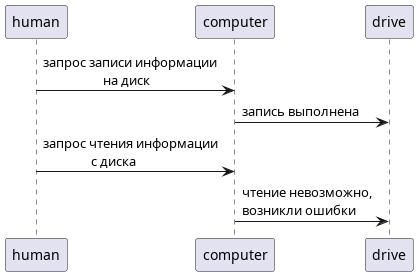

The diagram above was rendered by PlantUML. Its source (embedded in the PNG):
@startuml case5

participant human as h
participant computer as c
participant drive as d

h -> c : запрос записи информации\n\t\t    на диск
c -> d : запись выполнена
h -> c : запрос чтения информации\n\t\tс диска
c -> d : чтение невозможно,\nвозникли ошибки


@enduml